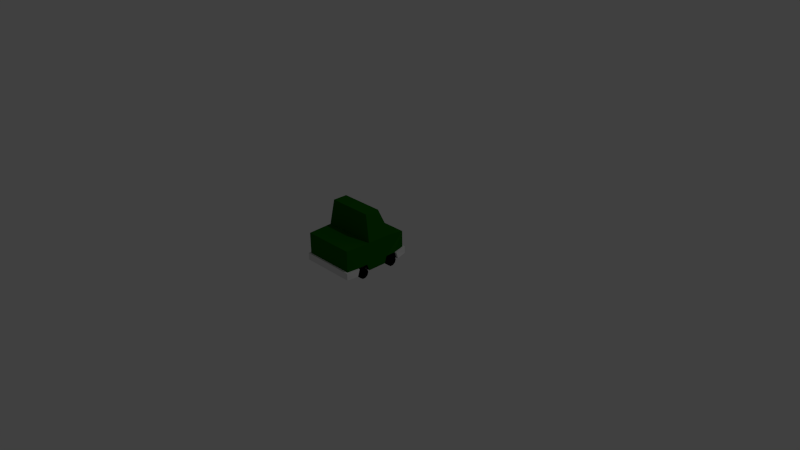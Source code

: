 # Source: CarTruck.blend  (saved by Blender 2.72.0; exported with 4.5.12 LTS)
import bpy
from mathutils import Matrix  # noqa: F401  (used for matrix-valued properties, if any)

bpy.ops.wm.read_factory_settings(use_empty=True)
scene = bpy.context.scene
scene.name = 'Scene'

# ---- collections
col_collection_1 = bpy.data.collections.new('Collection 1'); scene.collection.children.link(col_collection_1)

# ---- materials (node trees are filled in below, after node groups)
mat_pointblock = bpy.data.materials.new('PointBlock')
mat_pointblock.alpha_threshold = 0.0
mat_pointblock.use_transparent_shadow = False
mat_pointblock.diffuse_color = (0.005393, 0.1067, 0.0, 1.0)
mat_pointblock.roughness = 0.5
mat_bumper = bpy.data.materials.new('Bumper')
mat_bumper.alpha_threshold = 0.0
mat_bumper.use_transparent_shadow = False
mat_bumper.roughness = 0.5
mat_wheel = bpy.data.materials.new('Wheel')
mat_wheel.alpha_threshold = 0.0
mat_wheel.use_transparent_shadow = False
mat_wheel.diffuse_color = (0.0, 0.0, 0.0, 1.0)
mat_wheel.roughness = 0.5
mat_headlights = bpy.data.materials.new('HeadLights')
mat_headlights.alpha_threshold = 0.0
mat_headlights.use_transparent_shadow = False
mat_headlights.roughness = 0.5

# ---- material node trees

# ---- world
world_world = bpy.data.worlds.new('World'); scene.world = world_world
world_world.color = (0.05088, 0.05088, 0.05088)
world_world.use_sun_shadow = False
world_world.sun_shadow_jitter_overblur = 0.0
world_world.cycles.sampling_method = 'MANUAL'
world_world.cycles.sample_map_resolution = 256

# ---- cameras
cam_camera = bpy.data.cameras.new('Camera')
cam_camera.clip_end = 100.0
cam_camera.lens = 35.0
cam_camera.sensor_width = 32.0
cam_camera.sensor_height = 18.0
cam_camera.ortho_scale = 7.314
cam_camera.dof.focus_distance = 0.0
cam_camera.dof.aperture_fstop = 128.0

# ---- lights
light_lamp = bpy.data.lights.new('Lamp', 'POINT')
light_lamp.transmission_factor = 0.0
light_lamp.cutoff_distance = 30.0
light_lamp.energy = 100.0
light_lamp.shadow_buffer_clip_start = 1.001
light_lamp.shadow_soft_size = 0.1
light_lamp.shadow_maximum_resolution = 0.006
light_lamp.use_absolute_resolution = True
light_lamp.cycles.use_multiple_importance_sampling = False

# ---- meshes
me_cube_002 = bpy.data.meshes.new('Cube.002')
me_cube_002.from_pydata([(0.2117, 0.3443, 0.7366), (0.2117, 0.3443, 0.6995), (0.1556, 0.321, 0.7366), (0.1556, 0.321, 0.6995), (0.1323, 0.2649, 0.7366), (0.1323, 0.2649, 0.6995), (0.1556, 0.2087, 0.7366), (0.1556, 0.2087, 0.6995), (0.2117, 0.1854, 0.7366), (0.2117, 0.1854, 0.6995), (0.2679, 0.2087, 0.7366), (0.2679, 0.2087, 0.6995), (0.2912, 0.2649, 0.7366), (0.2912, 0.2649, 0.6995), (0.2679, 0.321, 0.7366), (0.2679, 0.321, 0.6995), (-0.3222, 0.0652, 0.7042), (-0.3506, 0.06522, -0.2299), (-0.3222, 0.3762, 0.7042), (-0.3506, 0.4403, -0.2299), (0.3506, 0.06522, -0.2299), (0.3222, 0.0652, 0.7042), (0.3506, 0.4403, -0.2299), (0.3222, 0.3762, 0.7042), (-0.3678, 0.4403, 0.4598), (-0.3678, 0.4403, 0.1098), (-0.3, 0.7912, 0.3276), (-0.3, 0.7912, 0.1331), (0.3678, 0.4403, 0.1098), (0.3678, 0.4403, 0.4598), (0.3, 0.7912, 0.1331), (0.3, 0.7912, 0.3276), (-0.3678, 0.06522, -0.09918), (-0.3678, 0.06521, 0.5566), (-0.3678, 0.06521, 0.1034), (-0.3678, 0.06521, 0.36), (-0.3678, 0.1572, -0.06897), (-0.3678, 0.1572, 0.06897), (-0.3678, 0.1572, 0.5288), (-0.3678, 0.157, 0.3906), (0.242, 0.06521, 0.5566), (0.3678, 0.06521, 0.5566), (0.3678, 0.06521, 0.3572), (0.3678, 0.06521, 0.1034), (0.3678, 0.06522, -0.09917), (0.3678, 0.1572, 0.5288), (0.3678, 0.1572, 0.3908), (0.3678, 0.1572, 0.06779), (0.3678, 0.1572, -0.06897), (-0.275, 0.06521, 0.06897), (-0.386, 0.06521, 0.06897), (-0.275, 0.02467, 0.05579), (-0.386, 0.02468, 0.05579), (-0.275, -0.0003808, 0.02131), (-0.386, -0.0003791, 0.02131), (-0.275, -0.00038, -0.02132), (-0.386, -0.0003784, -0.02132), (-0.275, 0.02468, -0.0558), (-0.386, 0.02468, -0.0558), (-0.275, 0.06522, -0.06897), (-0.386, 0.06522, -0.06897), (-0.275, 0.1058, -0.0558), (-0.386, 0.1058, -0.0558), (-0.275, 0.1308, -0.02132), (-0.386, 0.1308, -0.02132), (-0.275, 0.1308, 0.02131), (-0.386, 0.1308, 0.02131), (-0.275, 0.1058, 0.0558), (-0.386, 0.1058, 0.05579), (-0.3146, 0.06521, 0.5288), (-0.386, 0.06521, 0.5288), (-0.3146, 0.02467, 0.5156), (-0.386, 0.02467, 0.5156), (-0.3146, -0.0003883, 0.4811), (-0.386, -0.0003874, 0.4811), (-0.3146, -0.0003875, 0.4385), (-0.386, -0.0003867, 0.4385), (-0.3146, 0.02467, 0.404), (-0.386, 0.02467, 0.404), (-0.3146, 0.06521, 0.3908), (-0.386, 0.06521, 0.3908), (-0.3146, 0.1057, 0.404), (-0.386, 0.1057, 0.404), (-0.3146, 0.1308, 0.4385), (-0.386, 0.1308, 0.4385), (-0.3146, 0.1308, 0.4811), (-0.386, 0.1308, 0.4811), (-0.3146, 0.1057, 0.5156), (-0.386, 0.1057, 0.5156), (0.386, 0.06271, 0.0664), (0.275, 0.06271, 0.0664), (0.386, 0.02217, 0.05323), (0.275, 0.02217, 0.05323), (0.386, -0.002888, 0.01874), (0.275, -0.002888, 0.01874), (0.386, -0.002888, -0.02388), (0.275, -0.002888, -0.02389), (0.386, 0.02217, -0.05837), (0.275, 0.02217, -0.05837), (0.386, 0.06271, -0.07154), (0.275, 0.06271, -0.07154), (0.386, 0.1032, -0.05837), (0.275, 0.1032, -0.05837), (0.386, 0.1283, -0.02388), (0.275, 0.1283, -0.02388), (0.386, 0.1283, 0.01874), (0.275, 0.1283, 0.01874), (0.386, 0.1032, 0.05323), (0.275, 0.1032, 0.05323), (0.386, 0.06521, 0.5288), (0.3146, 0.06521, 0.5288), (0.386, 0.02467, 0.5156), (0.3146, 0.02467, 0.5156), (0.386, -0.0003874, 0.4811), (0.3146, -0.0003874, 0.4811), (0.386, -0.0003867, 0.4385), (0.3146, -0.0003867, 0.4385), (0.386, 0.02467, 0.404), (0.3146, 0.02467, 0.404), (0.386, 0.06521, 0.3908), (0.3146, 0.06521, 0.3908), (0.386, 0.1057, 0.404), (0.3146, 0.1057, 0.404), (0.386, 0.1308, 0.4385), (0.3146, 0.1308, 0.4385), (0.386, 0.1308, 0.4811), (0.3146, 0.1308, 0.4811), (0.386, 0.1057, 0.5156), (0.3146, 0.1057, 0.5156), (0.242, 0.1572, 0.06795), (0.242, 0.1572, -0.06897), (0.242, 0.06522, -0.09917), (0.242, 0.06521, 0.1034), (-0.242, 0.06522, -0.09918), (-0.242, 0.1572, -0.06897), (-0.242, 0.1572, 0.06872), (-0.242, 0.06521, 0.1034), (0.242, 0.06521, 0.3582), (0.242, 0.1571, 0.3908), (0.242, 0.1572, 0.5288), (-0.242, 0.157, 0.3907), (-0.242, 0.06521, 0.5566), (-0.242, 0.06521, 0.3589), (-0.242, 0.1572, 0.5288), (-0.3222, 0.1572, 0.7042), (0.3222, 0.1572, 0.7042), (-0.3406, 0.0647, 0.7284), (0.3406, 0.06471, 0.7284), (-0.3912, 0.0657, 0.5632), (-0.3912, 0.1582, 0.5354), (0.3912, 0.0657, 0.5632), (0.3912, 0.1582, 0.5354), (-0.3406, 0.1579, 0.7284), (0.3406, 0.1579, 0.7284), (0.3506, 0.1572, -0.2299), (-0.3506, 0.1572, -0.2299), (-0.3727, 0.06497, -0.2539), (0.3727, 0.06497, -0.2539), (-0.3921, 0.06546, -0.102), (-0.3921, 0.1577, -0.07183), (0.3921, 0.06546, -0.102), (0.3921, 0.1577, -0.07182), (0.3723, 0.1576, -0.2543), (-0.3723, 0.1576, -0.2543), (-0.2118, 0.3443, 0.7366), (-0.2118, 0.3443, 0.6995), (-0.2679, 0.321, 0.7366), (-0.2679, 0.321, 0.6995), (-0.2912, 0.2649, 0.7366), (-0.2912, 0.2649, 0.6995), (-0.2679, 0.2087, 0.7366), (-0.2679, 0.2087, 0.6995), (-0.2118, 0.1854, 0.7366), (-0.2118, 0.1854, 0.6995), (-0.1556, 0.2087, 0.7366), (-0.1556, 0.2087, 0.6995), (-0.1323, 0.2649, 0.7366), (-0.1323, 0.2649, 0.6995), (-0.1556, 0.321, 0.7366), (-0.1556, 0.321, 0.6995)], [], [(0, 1, 3, 2), (2, 3, 5, 4), (4, 5, 7, 6), (6, 7, 9, 8), (8, 9, 11, 10), (10, 11, 13, 12), (14, 15, 1, 0), (12, 13, 15, 14), (0, 2, 4, 6, 8, 10, 12, 14), (24, 25, 36, 37, 34, 35, 39), (19, 22, 154, 155), (22, 19, 25, 28), (144, 38, 149, 152), (26, 27, 25, 24), (30, 31, 29, 28), (26, 31, 30, 27), (24, 29, 31, 26), (27, 30, 28, 25), (45, 145, 153, 151), (19, 155, 36, 25), (34, 136, 132, 43, 42, 137, 142, 35), (138, 46, 45, 139), (145, 144, 152, 153), (154, 48, 161, 162), (137, 42, 46, 138), (40, 139, 45, 41), (49, 50, 52, 51), (51, 52, 54, 53), (53, 54, 56, 55), (55, 56, 58, 57), (57, 58, 60, 59), (59, 60, 62, 61), (61, 62, 64, 63), (63, 64, 66, 65), (52, 50, 68, 66, 64, 62, 60, 58, 56, 54), (67, 68, 50, 49), (65, 66, 68, 67), (69, 70, 72, 71), (71, 72, 74, 73), (73, 74, 76, 75), (75, 76, 78, 77), (77, 78, 80, 79), (79, 80, 82, 81), (81, 82, 84, 83), (83, 84, 86, 85), (72, 70, 88, 86, 84, 82, 80, 78, 76, 74), (87, 88, 70, 69), (85, 86, 88, 87), (89, 90, 92, 91), (91, 92, 94, 93), (93, 94, 96, 95), (95, 96, 98, 97), (97, 98, 100, 99), (99, 100, 102, 101), (101, 102, 104, 103), (103, 104, 106, 105), (107, 108, 90, 89), (105, 106, 108, 107), (89, 91, 93, 95, 97, 99, 101, 103, 105, 107), (109, 110, 112, 111), (111, 112, 114, 113), (113, 114, 116, 115), (115, 116, 118, 117), (117, 118, 120, 119), (119, 120, 122, 121), (121, 122, 124, 123), (123, 124, 126, 125), (127, 128, 110, 109), (125, 126, 128, 127), (109, 111, 113, 115, 117, 119, 121, 123, 125, 127), (23, 29, 24, 18), (49, 51, 53, 55, 57, 59, 61, 63, 65, 67), (69, 71, 73, 75, 77, 79, 81, 83, 85, 87), (112, 110, 128, 126, 124, 122, 120, 118, 116, 114), (92, 90, 108, 106, 104, 102, 100, 98, 96, 94), (28, 29, 46, 42, 43, 47, 48), (32, 133, 134, 36), (36, 134, 135, 37), (34, 37, 135, 136), (44, 131, 133, 32, 17, 20), (33, 141, 40, 41, 21, 16), (132, 129, 47, 43), (131, 44, 48, 130), (130, 48, 47, 129), (131, 132, 136, 133), (39, 140, 143, 38), (35, 142, 140, 39), (33, 38, 143, 141), (40, 141, 142, 137), (143, 140, 142, 141), (138, 139, 40, 137), (131, 130, 129, 132), (136, 135, 134, 133), (38, 144, 18), (45, 23, 145), (144, 145, 23, 18), (39, 38, 18, 24), (29, 23, 45, 46), (146, 147, 153, 152), (146, 152, 149, 148), (153, 147, 150, 151), (41, 45, 151, 150), (21, 41, 150, 147), (38, 33, 148, 149), (16, 21, 147, 146), (33, 16, 146, 148), (22, 28, 48, 154), (36, 155, 163, 159), (155, 154, 162, 163), (162, 161, 160, 157), (163, 156, 158, 159), (163, 162, 157, 156), (48, 44, 160, 161), (32, 36, 159, 158), (17, 32, 158, 156), (20, 17, 156, 157), (44, 20, 157, 160), (164, 165, 167, 166), (166, 167, 169, 168), (168, 169, 171, 170), (170, 171, 173, 172), (172, 173, 175, 174), (174, 175, 177, 176), (178, 179, 165, 164), (176, 177, 179, 178), (164, 166, 168, 170, 172, 174, 176, 178)])
me_cube_002.polygons.foreach_set('material_index', [3, 3, 3, 3, 3, 3, 3, 3, 3, 0, 0, 0, 1, 0, 0, 0, 0, 0, 1, 0, 2, 2, 1, 1, 2, 2, 2, 2, 2, 2, 2, 2, 2, 2, 2, 2, 2, 2, 2, 2, 2, 2, 2, 2, 2, 2, 2, 2, 2, 2, 2, 2, 2, 2, 2, 2, 2, 2, 2, 2, 2, 2, 2, 2, 2, 2, 2, 2, 2, 2, 0, 2, 2, 2, 2, 0, 2, 2, 2, 2, 2, 2, 2, 2, 2, 2, 2, 2, 2, 2, 2, 2, 2, 0, 0, 0, 0, 0, 1, 1, 1, 1, 1, 1, 1, 1, 0, 1, 1, 1, 1, 1, 1, 1, 1, 1, 1, 3, 3, 3, 3, 3, 3, 3, 3, 3])
me_cube_002.materials.append(mat_pointblock)
me_cube_002.materials.append(mat_bumper)
me_cube_002.materials.append(mat_wheel)
me_cube_002.materials.append(mat_headlights)
me_cube_002.use_remesh_preserve_volume = False
me_cube_002.use_remesh_preserve_attributes = False
me_cube_002.use_mirror_vertex_groups = False
me_cube_002.update()

# ---- objects
ob_lamp = bpy.data.objects.new('Lamp', light_lamp)
ob_camera = bpy.data.objects.new('Camera', cam_camera)
ob_sudan = bpy.data.objects.new('Sudan', me_cube_002)

# ---- transforms, parenting, visibility, modifiers, constraints
ob_lamp.location = (4.076, 1.005, 5.904)
ob_lamp.rotation_euler = (0.6503, 0.05522, 1.866)
ob_lamp.lock_rotations_4d = False
ob_lamp.empty_display_type = 'ARROWS'
ob_lamp.color = (0.0, 0.0, 0.0, 0.0)
ob_lamp.lineart.crease_threshold = 0.0
ob_camera.location = (7.481, -6.508, 5.344)
ob_camera.rotation_euler = (1.109, 0.01082, 0.8149)
ob_camera.lock_rotations_4d = False
ob_camera.empty_display_type = 'ARROWS'
ob_camera.color = (0.0, 0.0, 0.0, 0.0)
ob_camera.display_type = 'WIRE'
ob_camera.lineart.crease_threshold = 0.0
ob_sudan.location = (1.987e-08, -0.5, 2.831e-06)
ob_sudan.rotation_euler = (1.571, -0.0, -3.142)
ob_sudan.lineart.crease_threshold = 0.0

# ---- collection membership
col_collection_1.objects.link(ob_lamp)
col_collection_1.objects.link(ob_camera)
col_collection_1.objects.link(ob_sudan)

# ---- scene / render settings (as saved in the file)
scene.camera = ob_camera
scene.frame_start = 1; scene.frame_end = 250; scene.frame_set(3)
scene.render.engine = 'BLENDER_EEVEE_NEXT'
scene.render.resolution_percentage = 50
scene.render.dither_intensity = 0.0
scene.cycles.use_denoising = False
scene.cycles.samples = 10
scene.cycles.sampling_pattern = 'TABULATED_SOBOL'
scene.cycles.light_sampling_threshold = 0.0
scene.cycles.use_adaptive_sampling = False
scene.cycles.use_light_tree = False
scene.cycles.blur_glossy = 0.0
scene.cycles.pixel_filter_type = 'GAUSSIAN'
scene.cycles.sample_clamp_indirect = 0.0
scene.view_settings.view_transform = 'Standard'
bpy.context.view_layer.update()
